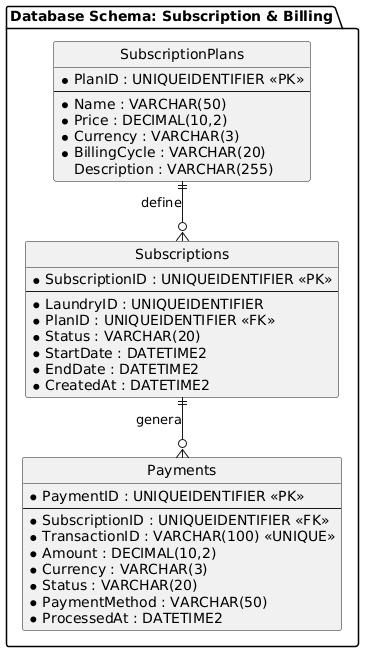

The diagram above was rendered by PlantUML. Its source (embedded in the PNG):
@startuml
skinparam monochrome true
hide circle
skinparam linetype ortho

package "Database Schema: Subscription & Billing" {

    entity "SubscriptionPlans" as plans {
      * PlanID : UNIQUEIDENTIFIER <<PK>>
      --
      * Name : VARCHAR(50)
      * Price : DECIMAL(10,2)
      * Currency : VARCHAR(3)
      * BillingCycle : VARCHAR(20)
      Description : VARCHAR(255)
    }

    entity "Subscriptions" as subscriptions {
      * SubscriptionID : UNIQUEIDENTIFIER <<PK>>
      --
      * LaundryID : UNIQUEIDENTIFIER
      * PlanID : UNIQUEIDENTIFIER <<FK>>
      * Status : VARCHAR(20)
      * StartDate : DATETIME2
      * EndDate : DATETIME2
      * CreatedAt : DATETIME2
    }

    entity "Payments" as payments {
      * PaymentID : UNIQUEIDENTIFIER <<PK>>
      --
      * SubscriptionID : UNIQUEIDENTIFIER <<FK>>
      * TransactionID : VARCHAR(100) <<UNIQUE>>
      * Amount : DECIMAL(10,2)
      * Currency : VARCHAR(3)
      * Status : VARCHAR(20)
      * PaymentMethod : VARCHAR(50)
      * ProcessedAt : DATETIME2
    }

    plans ||--o{ subscriptions : "define"
    subscriptions ||--o{ payments : "genera"
}
@enduml